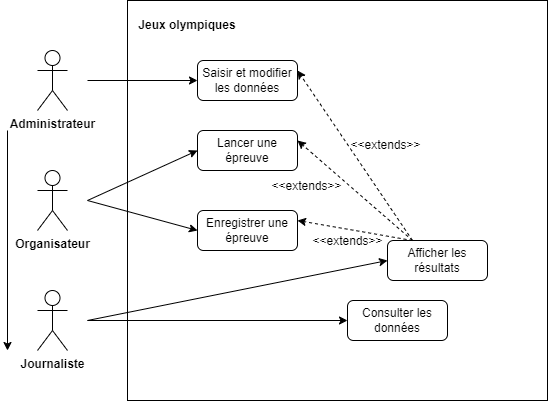

The diagram above was exported from draw.io. Its source (the exported page's mxGraphModel, read from the mxfile embedded in the PNG):
<mxGraphModel dx="1687" dy="868" grid="1" gridSize="10" guides="1" tooltips="1" connect="1" arrows="1" fold="1" page="1" pageScale="1" pageWidth="827" pageHeight="1169" math="0" shadow="0">
  <root>
    <mxCell id="0" />
    <mxCell id="1" parent="0" />
    <mxCell id="w56wRMuh5cdLlLOhUxqL-488" value="&lt;div&gt;&lt;b&gt;Administrateur&lt;/b&gt;&lt;/div&gt;" style="shape=umlActor;verticalLabelPosition=bottom;verticalAlign=top;html=1;" vertex="1" parent="1">
      <mxGeometry x="70" y="130" width="30" height="60" as="geometry" />
    </mxCell>
    <mxCell id="w56wRMuh5cdLlLOhUxqL-489" value="&lt;div&gt;&lt;b&gt;Journaliste&lt;/b&gt;&lt;/div&gt;" style="shape=umlActor;verticalLabelPosition=bottom;verticalAlign=top;html=1;" vertex="1" parent="1">
      <mxGeometry x="70" y="370" width="30" height="60" as="geometry" />
    </mxCell>
    <mxCell id="w56wRMuh5cdLlLOhUxqL-490" value="&lt;b&gt;Organisateur&lt;/b&gt;" style="shape=umlActor;verticalLabelPosition=bottom;verticalAlign=top;html=1;" vertex="1" parent="1">
      <mxGeometry x="70" y="250" width="30" height="60" as="geometry" />
    </mxCell>
    <mxCell id="w56wRMuh5cdLlLOhUxqL-491" value="" style="html=1;whiteSpace=wrap;" vertex="1" parent="1">
      <mxGeometry x="160" y="80" width="420" height="400" as="geometry" />
    </mxCell>
    <mxCell id="w56wRMuh5cdLlLOhUxqL-492" value="&lt;b&gt;Jeux olympiques&lt;/b&gt;" style="text;html=1;align=center;verticalAlign=middle;whiteSpace=wrap;rounded=0;fillColor=none;" vertex="1" parent="1">
      <mxGeometry x="170" y="90" width="100" height="30" as="geometry" />
    </mxCell>
    <mxCell id="w56wRMuh5cdLlLOhUxqL-493" value="Saisir et modifier les données" style="rounded=1;whiteSpace=wrap;html=1;" vertex="1" parent="1">
      <mxGeometry x="230" y="140" width="100" height="40" as="geometry" />
    </mxCell>
    <mxCell id="w56wRMuh5cdLlLOhUxqL-494" value="Lancer une épreuve" style="rounded=1;whiteSpace=wrap;html=1;" vertex="1" parent="1">
      <mxGeometry x="230" y="210" width="100" height="40" as="geometry" />
    </mxCell>
    <mxCell id="w56wRMuh5cdLlLOhUxqL-495" value="Enregistrer une épreuve" style="rounded=1;whiteSpace=wrap;html=1;" vertex="1" parent="1">
      <mxGeometry x="230" y="290" width="100" height="40" as="geometry" />
    </mxCell>
    <mxCell id="w56wRMuh5cdLlLOhUxqL-496" value="Consulter les données" style="rounded=1;whiteSpace=wrap;html=1;" vertex="1" parent="1">
      <mxGeometry x="380" y="380" width="100" height="40" as="geometry" />
    </mxCell>
    <mxCell id="w56wRMuh5cdLlLOhUxqL-497" value="Afficher les résultats" style="rounded=1;whiteSpace=wrap;html=1;" vertex="1" parent="1">
      <mxGeometry x="420" y="320" width="100" height="40" as="geometry" />
    </mxCell>
    <mxCell id="w56wRMuh5cdLlLOhUxqL-498" value="" style="endArrow=classic;html=1;rounded=0;entryX=0;entryY=0.5;entryDx=0;entryDy=0;" edge="1" parent="1" target="w56wRMuh5cdLlLOhUxqL-493">
      <mxGeometry width="50" height="50" relative="1" as="geometry">
        <mxPoint x="120" y="160" as="sourcePoint" />
        <mxPoint x="410" y="260" as="targetPoint" />
      </mxGeometry>
    </mxCell>
    <mxCell id="w56wRMuh5cdLlLOhUxqL-499" value="" style="endArrow=classic;html=1;rounded=0;entryX=0;entryY=0.5;entryDx=0;entryDy=0;" edge="1" parent="1" target="w56wRMuh5cdLlLOhUxqL-494">
      <mxGeometry width="50" height="50" relative="1" as="geometry">
        <mxPoint x="120" y="280" as="sourcePoint" />
        <mxPoint x="230" y="390" as="targetPoint" />
      </mxGeometry>
    </mxCell>
    <mxCell id="w56wRMuh5cdLlLOhUxqL-500" value="" style="endArrow=classic;html=1;rounded=0;entryX=0;entryY=0.5;entryDx=0;entryDy=0;" edge="1" parent="1" target="w56wRMuh5cdLlLOhUxqL-495">
      <mxGeometry width="50" height="50" relative="1" as="geometry">
        <mxPoint x="120" y="280" as="sourcePoint" />
        <mxPoint x="240" y="240" as="targetPoint" />
      </mxGeometry>
    </mxCell>
    <mxCell id="w56wRMuh5cdLlLOhUxqL-501" value="" style="endArrow=classic;html=1;rounded=0;entryX=0;entryY=0.5;entryDx=0;entryDy=0;" edge="1" parent="1" target="w56wRMuh5cdLlLOhUxqL-497">
      <mxGeometry width="50" height="50" relative="1" as="geometry">
        <mxPoint x="120" y="400" as="sourcePoint" />
        <mxPoint x="240" y="320" as="targetPoint" />
      </mxGeometry>
    </mxCell>
    <mxCell id="w56wRMuh5cdLlLOhUxqL-502" value="" style="endArrow=classic;html=1;rounded=0;entryX=0;entryY=0.5;entryDx=0;entryDy=0;" edge="1" parent="1" target="w56wRMuh5cdLlLOhUxqL-496">
      <mxGeometry width="50" height="50" relative="1" as="geometry">
        <mxPoint x="120" y="400" as="sourcePoint" />
        <mxPoint x="424" y="320" as="targetPoint" />
      </mxGeometry>
    </mxCell>
    <mxCell id="w56wRMuh5cdLlLOhUxqL-503" value="" style="endArrow=classic;html=1;rounded=0;entryX=1;entryY=0.25;entryDx=0;entryDy=0;exitX=0.25;exitY=0;exitDx=0;exitDy=0;dashed=1;" edge="1" parent="1" source="w56wRMuh5cdLlLOhUxqL-497" target="w56wRMuh5cdLlLOhUxqL-495">
      <mxGeometry width="50" height="50" relative="1" as="geometry">
        <mxPoint x="130" y="410" as="sourcePoint" />
        <mxPoint x="390" y="350" as="targetPoint" />
      </mxGeometry>
    </mxCell>
    <mxCell id="w56wRMuh5cdLlLOhUxqL-504" value="" style="endArrow=classic;html=1;rounded=0;entryX=1;entryY=0.25;entryDx=0;entryDy=0;exitX=0.25;exitY=0;exitDx=0;exitDy=0;dashed=1;" edge="1" parent="1" source="w56wRMuh5cdLlLOhUxqL-497" target="w56wRMuh5cdLlLOhUxqL-494">
      <mxGeometry width="50" height="50" relative="1" as="geometry">
        <mxPoint x="415" y="330" as="sourcePoint" />
        <mxPoint x="340" y="310" as="targetPoint" />
      </mxGeometry>
    </mxCell>
    <mxCell id="w56wRMuh5cdLlLOhUxqL-505" value="" style="endArrow=classic;html=1;rounded=0;entryX=1;entryY=0.25;entryDx=0;entryDy=0;exitX=0.25;exitY=0;exitDx=0;exitDy=0;dashed=1;" edge="1" parent="1" source="w56wRMuh5cdLlLOhUxqL-497" target="w56wRMuh5cdLlLOhUxqL-493">
      <mxGeometry width="50" height="50" relative="1" as="geometry">
        <mxPoint x="415" y="330" as="sourcePoint" />
        <mxPoint x="340" y="230" as="targetPoint" />
      </mxGeometry>
    </mxCell>
    <mxCell id="w56wRMuh5cdLlLOhUxqL-506" value="&amp;lt;&amp;lt;extends&amp;gt;&amp;gt;" style="text;html=1;align=center;verticalAlign=middle;whiteSpace=wrap;rounded=0;" vertex="1" parent="1">
      <mxGeometry x="390" y="210" width="57" height="30" as="geometry" />
    </mxCell>
    <mxCell id="w56wRMuh5cdLlLOhUxqL-507" value="&amp;lt;&amp;lt;extends&amp;gt;&amp;gt;" style="text;html=1;align=center;verticalAlign=middle;whiteSpace=wrap;rounded=0;" vertex="1" parent="1">
      <mxGeometry x="311" y="251" width="57" height="30" as="geometry" />
    </mxCell>
    <mxCell id="w56wRMuh5cdLlLOhUxqL-508" value="&amp;lt;&amp;lt;extends&amp;gt;&amp;gt;" style="text;html=1;align=center;verticalAlign=middle;whiteSpace=wrap;rounded=0;" vertex="1" parent="1">
      <mxGeometry x="352" y="306" width="57" height="30" as="geometry" />
    </mxCell>
    <mxCell id="w56wRMuh5cdLlLOhUxqL-509" value="" style="endArrow=classic;html=1;rounded=0;" edge="1" parent="1">
      <mxGeometry width="50" height="50" relative="1" as="geometry">
        <mxPoint x="40" y="210" as="sourcePoint" />
        <mxPoint x="40" y="430" as="targetPoint" />
      </mxGeometry>
    </mxCell>
  </root>
</mxGraphModel>